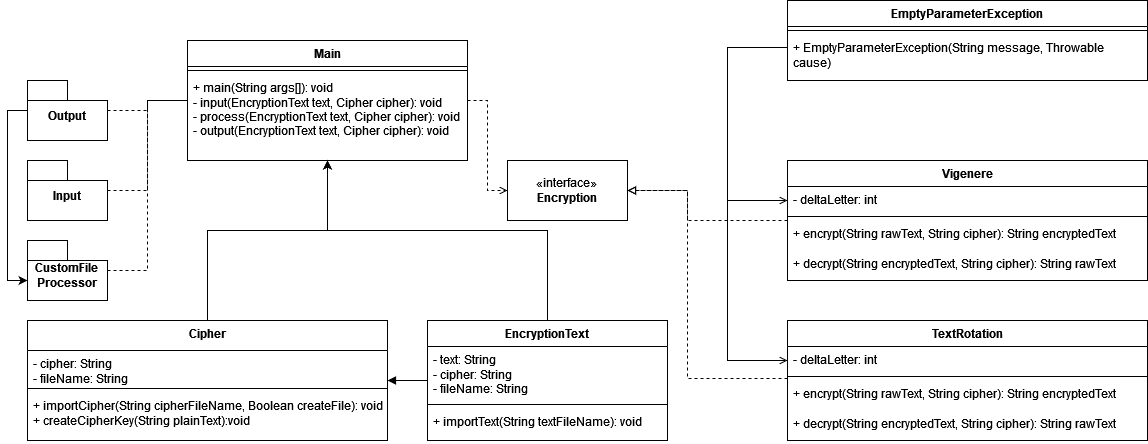

The diagram above was exported from draw.io. Its source (the exported page's mxGraphModel, read from the mxfile embedded in the PNG):
<mxGraphModel dx="1393" dy="834" grid="1" gridSize="10" guides="1" tooltips="1" connect="1" arrows="1" fold="1" page="1" pageScale="1" pageWidth="1169" pageHeight="826" background="none" math="0" shadow="0">
  <root>
    <mxCell id="0" />
    <mxCell id="1" parent="0" />
    <mxCell id="KJA8LCCAxmg_AhhQCMtH-68" style="edgeStyle=orthogonalEdgeStyle;rounded=0;orthogonalLoop=1;jettySize=auto;html=1;exitX=1;exitY=0.5;exitDx=0;exitDy=0;entryX=0;entryY=0.5;entryDx=0;entryDy=0;dashed=1;endArrow=open;endFill=0;" parent="1" source="KJA8LCCAxmg_AhhQCMtH-41" target="KJA8LCCAxmg_AhhQCMtH-49" edge="1">
      <mxGeometry relative="1" as="geometry" />
    </mxCell>
    <mxCell id="KJA8LCCAxmg_AhhQCMtH-41" value="Main" style="swimlane;fontStyle=1;align=center;verticalAlign=top;childLayout=stackLayout;horizontal=1;startSize=26;horizontalStack=0;resizeParent=1;resizeParentMax=0;resizeLast=0;collapsible=1;marginBottom=0;whiteSpace=wrap;html=1;" parent="1" vertex="1">
      <mxGeometry x="440" y="200" width="280" height="120" as="geometry" />
    </mxCell>
    <mxCell id="KJA8LCCAxmg_AhhQCMtH-43" value="" style="line;strokeWidth=1;fillColor=none;align=left;verticalAlign=middle;spacingTop=-1;spacingLeft=3;spacingRight=3;rotatable=0;labelPosition=right;points=[];portConstraint=eastwest;strokeColor=inherit;" parent="KJA8LCCAxmg_AhhQCMtH-41" vertex="1">
      <mxGeometry y="26" width="280" height="8" as="geometry" />
    </mxCell>
    <mxCell id="KJA8LCCAxmg_AhhQCMtH-44" value="&lt;div&gt;+ main(String args[]): void&lt;/div&gt;&lt;div&gt;- input(EncryptionText text, Cipher cipher): void&lt;/div&gt;&lt;div&gt;- process(EncryptionText text, Cipher cipher): void&lt;/div&gt;&lt;div&gt;- output(EncryptionText text, Cipher cipher): void&lt;/div&gt;" style="text;strokeColor=none;fillColor=none;align=left;verticalAlign=top;spacingLeft=4;spacingRight=4;overflow=hidden;rotatable=0;points=[[0,0.5],[1,0.5]];portConstraint=eastwest;whiteSpace=wrap;html=1;" parent="KJA8LCCAxmg_AhhQCMtH-41" vertex="1">
      <mxGeometry y="34" width="280" height="86" as="geometry" />
    </mxCell>
    <mxCell id="KJA8LCCAxmg_AhhQCMtH-72" style="edgeStyle=orthogonalEdgeStyle;rounded=0;orthogonalLoop=1;jettySize=auto;html=1;entryX=1;entryY=0.5;entryDx=0;entryDy=0;dashed=1;endArrow=block;endFill=0;" parent="1" source="KJA8LCCAxmg_AhhQCMtH-45" target="KJA8LCCAxmg_AhhQCMtH-49" edge="1">
      <mxGeometry relative="1" as="geometry">
        <Array as="points">
          <mxPoint x="940" y="380" />
          <mxPoint x="940" y="350" />
        </Array>
      </mxGeometry>
    </mxCell>
    <mxCell id="KJA8LCCAxmg_AhhQCMtH-45" value="Vigenere" style="swimlane;fontStyle=1;align=center;verticalAlign=top;childLayout=stackLayout;horizontal=1;startSize=26;horizontalStack=0;resizeParent=1;resizeParentMax=0;resizeLast=0;collapsible=1;marginBottom=0;whiteSpace=wrap;html=1;" parent="1" vertex="1">
      <mxGeometry x="1040" y="320" width="360" height="120" as="geometry">
        <mxRectangle x="1000" y="320" width="90" height="30" as="alternateBounds" />
      </mxGeometry>
    </mxCell>
    <mxCell id="KJA8LCCAxmg_AhhQCMtH-46" value="- deltaLetter: int" style="text;strokeColor=none;fillColor=none;align=left;verticalAlign=top;spacingLeft=4;spacingRight=4;overflow=hidden;rotatable=0;points=[[0,0.5],[1,0.5]];portConstraint=eastwest;whiteSpace=wrap;html=1;" parent="KJA8LCCAxmg_AhhQCMtH-45" vertex="1">
      <mxGeometry y="26" width="360" height="26" as="geometry" />
    </mxCell>
    <mxCell id="KJA8LCCAxmg_AhhQCMtH-47" value="" style="line;strokeWidth=1;fillColor=none;align=left;verticalAlign=middle;spacingTop=-1;spacingLeft=3;spacingRight=3;rotatable=0;labelPosition=right;points=[];portConstraint=eastwest;strokeColor=inherit;" parent="KJA8LCCAxmg_AhhQCMtH-45" vertex="1">
      <mxGeometry y="52" width="360" height="8" as="geometry" />
    </mxCell>
    <mxCell id="KJA8LCCAxmg_AhhQCMtH-48" value="+ encrypt(String rawText, String cipher): String encryptedText" style="text;strokeColor=none;fillColor=none;align=left;verticalAlign=top;spacingLeft=4;spacingRight=4;overflow=hidden;rotatable=0;points=[[0,0.5],[1,0.5]];portConstraint=eastwest;whiteSpace=wrap;html=1;" parent="KJA8LCCAxmg_AhhQCMtH-45" vertex="1">
      <mxGeometry y="60" width="360" height="30" as="geometry" />
    </mxCell>
    <mxCell id="KJA8LCCAxmg_AhhQCMtH-50" value="+ decrypt(String encryptedText, String cipher): String rawText" style="text;strokeColor=none;fillColor=none;align=left;verticalAlign=top;spacingLeft=4;spacingRight=4;overflow=hidden;rotatable=0;points=[[0,0.5],[1,0.5]];portConstraint=eastwest;whiteSpace=wrap;html=1;" parent="KJA8LCCAxmg_AhhQCMtH-45" vertex="1">
      <mxGeometry y="90" width="360" height="30" as="geometry" />
    </mxCell>
    <mxCell id="KJA8LCCAxmg_AhhQCMtH-49" value="«interface»&lt;br&gt;&lt;b&gt;Encryption&lt;/b&gt;" style="html=1;whiteSpace=wrap;" parent="1" vertex="1">
      <mxGeometry x="760" y="320" width="120" height="60" as="geometry" />
    </mxCell>
    <mxCell id="KJA8LCCAxmg_AhhQCMtH-73" style="edgeStyle=orthogonalEdgeStyle;rounded=0;orthogonalLoop=1;jettySize=auto;html=1;entryX=1;entryY=0.5;entryDx=0;entryDy=0;dashed=1;endArrow=block;endFill=0;" parent="1" source="KJA8LCCAxmg_AhhQCMtH-51" target="KJA8LCCAxmg_AhhQCMtH-49" edge="1">
      <mxGeometry relative="1" as="geometry">
        <Array as="points">
          <mxPoint x="940" y="538" />
          <mxPoint x="940" y="350" />
        </Array>
      </mxGeometry>
    </mxCell>
    <mxCell id="KJA8LCCAxmg_AhhQCMtH-51" value="TextRotation" style="swimlane;fontStyle=1;align=center;verticalAlign=top;childLayout=stackLayout;horizontal=1;startSize=26;horizontalStack=0;resizeParent=1;resizeParentMax=0;resizeLast=0;collapsible=1;marginBottom=0;whiteSpace=wrap;html=1;" parent="1" vertex="1">
      <mxGeometry x="1040" y="480" width="360" height="120" as="geometry" />
    </mxCell>
    <mxCell id="KJA8LCCAxmg_AhhQCMtH-52" value="- deltaLetter: int" style="text;strokeColor=none;fillColor=none;align=left;verticalAlign=top;spacingLeft=4;spacingRight=4;overflow=hidden;rotatable=0;points=[[0,0.5],[1,0.5]];portConstraint=eastwest;whiteSpace=wrap;html=1;" parent="KJA8LCCAxmg_AhhQCMtH-51" vertex="1">
      <mxGeometry y="26" width="360" height="26" as="geometry" />
    </mxCell>
    <mxCell id="KJA8LCCAxmg_AhhQCMtH-53" value="" style="line;strokeWidth=1;fillColor=none;align=left;verticalAlign=middle;spacingTop=-1;spacingLeft=3;spacingRight=3;rotatable=0;labelPosition=right;points=[];portConstraint=eastwest;strokeColor=inherit;" parent="KJA8LCCAxmg_AhhQCMtH-51" vertex="1">
      <mxGeometry y="52" width="360" height="8" as="geometry" />
    </mxCell>
    <mxCell id="KJA8LCCAxmg_AhhQCMtH-54" value="+ encrypt(String rawText, String cipher): String encryptedText" style="text;strokeColor=none;fillColor=none;align=left;verticalAlign=top;spacingLeft=4;spacingRight=4;overflow=hidden;rotatable=0;points=[[0,0.5],[1,0.5]];portConstraint=eastwest;whiteSpace=wrap;html=1;" parent="KJA8LCCAxmg_AhhQCMtH-51" vertex="1">
      <mxGeometry y="60" width="360" height="30" as="geometry" />
    </mxCell>
    <mxCell id="KJA8LCCAxmg_AhhQCMtH-55" value="+ decrypt(String encryptedText, String cipher): String rawText" style="text;strokeColor=none;fillColor=none;align=left;verticalAlign=top;spacingLeft=4;spacingRight=4;overflow=hidden;rotatable=0;points=[[0,0.5],[1,0.5]];portConstraint=eastwest;whiteSpace=wrap;html=1;" parent="KJA8LCCAxmg_AhhQCMtH-51" vertex="1">
      <mxGeometry y="90" width="360" height="30" as="geometry" />
    </mxCell>
    <mxCell id="KJA8LCCAxmg_AhhQCMtH-81" style="edgeStyle=orthogonalEdgeStyle;rounded=0;orthogonalLoop=1;jettySize=auto;html=1;endArrow=open;endFill=0;" parent="1" source="KJA8LCCAxmg_AhhQCMtH-56" target="KJA8LCCAxmg_AhhQCMtH-45" edge="1">
      <mxGeometry relative="1" as="geometry">
        <Array as="points">
          <mxPoint x="980" y="207" />
          <mxPoint x="980" y="360" />
        </Array>
      </mxGeometry>
    </mxCell>
    <mxCell id="KJA8LCCAxmg_AhhQCMtH-82" style="edgeStyle=orthogonalEdgeStyle;rounded=0;orthogonalLoop=1;jettySize=auto;html=1;endArrow=open;endFill=0;" parent="1" source="KJA8LCCAxmg_AhhQCMtH-56" target="KJA8LCCAxmg_AhhQCMtH-51" edge="1">
      <mxGeometry relative="1" as="geometry">
        <Array as="points">
          <mxPoint x="980" y="207" />
          <mxPoint x="980" y="520" />
        </Array>
      </mxGeometry>
    </mxCell>
    <mxCell id="KJA8LCCAxmg_AhhQCMtH-56" value="EmptyParameterException" style="swimlane;fontStyle=1;align=center;verticalAlign=top;childLayout=stackLayout;horizontal=1;startSize=26;horizontalStack=0;resizeParent=1;resizeParentMax=0;resizeLast=0;collapsible=1;marginBottom=0;whiteSpace=wrap;html=1;" parent="1" vertex="1">
      <mxGeometry x="1040" y="160" width="360" height="80" as="geometry" />
    </mxCell>
    <mxCell id="KJA8LCCAxmg_AhhQCMtH-58" value="" style="line;strokeWidth=1;fillColor=none;align=left;verticalAlign=middle;spacingTop=-1;spacingLeft=3;spacingRight=3;rotatable=0;labelPosition=right;points=[];portConstraint=eastwest;strokeColor=inherit;" parent="KJA8LCCAxmg_AhhQCMtH-56" vertex="1">
      <mxGeometry y="26" width="360" height="8" as="geometry" />
    </mxCell>
    <mxCell id="KJA8LCCAxmg_AhhQCMtH-62" value="+ EmptyParameterException(String message, Throwable cause)" style="text;strokeColor=none;fillColor=none;align=left;verticalAlign=top;spacingLeft=4;spacingRight=4;overflow=hidden;rotatable=0;points=[[0,0.5],[1,0.5]];portConstraint=eastwest;whiteSpace=wrap;html=1;" parent="KJA8LCCAxmg_AhhQCMtH-56" vertex="1">
      <mxGeometry y="34" width="360" height="46" as="geometry" />
    </mxCell>
    <mxCell id="qJ-gw7eMrCjbN_ZzYfDw-20" style="edgeStyle=orthogonalEdgeStyle;rounded=0;orthogonalLoop=1;jettySize=auto;html=1;endArrow=none;endFill=0;dashed=1;" edge="1" parent="1" source="KJA8LCCAxmg_AhhQCMtH-63" target="KJA8LCCAxmg_AhhQCMtH-41">
      <mxGeometry relative="1" as="geometry" />
    </mxCell>
    <mxCell id="KJA8LCCAxmg_AhhQCMtH-63" value="Input" style="shape=folder;fontStyle=1;spacingTop=10;tabWidth=40;tabHeight=20;tabPosition=left;html=1;whiteSpace=wrap;" parent="1" vertex="1">
      <mxGeometry x="280" y="320" width="80" height="60" as="geometry" />
    </mxCell>
    <mxCell id="qJ-gw7eMrCjbN_ZzYfDw-23" style="edgeStyle=orthogonalEdgeStyle;rounded=0;orthogonalLoop=1;jettySize=auto;html=1;endArrow=none;endFill=0;dashed=1;" edge="1" parent="1" source="KJA8LCCAxmg_AhhQCMtH-76" target="KJA8LCCAxmg_AhhQCMtH-41">
      <mxGeometry relative="1" as="geometry">
        <Array as="points">
          <mxPoint x="400" y="430" />
          <mxPoint x="400" y="260" />
        </Array>
      </mxGeometry>
    </mxCell>
    <mxCell id="KJA8LCCAxmg_AhhQCMtH-76" value="CustomFile&lt;br&gt;Processor" style="shape=folder;fontStyle=1;spacingTop=10;tabWidth=40;tabHeight=20;tabPosition=left;html=1;whiteSpace=wrap;" parent="1" vertex="1">
      <mxGeometry x="280" y="400" width="80" height="60" as="geometry" />
    </mxCell>
    <mxCell id="qJ-gw7eMrCjbN_ZzYfDw-21" style="edgeStyle=orthogonalEdgeStyle;rounded=0;orthogonalLoop=1;jettySize=auto;html=1;endArrow=none;endFill=0;dashed=1;" edge="1" parent="1" source="qJ-gw7eMrCjbN_ZzYfDw-1" target="KJA8LCCAxmg_AhhQCMtH-41">
      <mxGeometry relative="1" as="geometry" />
    </mxCell>
    <mxCell id="qJ-gw7eMrCjbN_ZzYfDw-1" value="Output" style="shape=folder;fontStyle=1;spacingTop=10;tabWidth=40;tabHeight=20;tabPosition=left;html=1;whiteSpace=wrap;" vertex="1" parent="1">
      <mxGeometry x="280" y="240" width="80" height="60" as="geometry" />
    </mxCell>
    <mxCell id="qJ-gw7eMrCjbN_ZzYfDw-2" style="edgeStyle=orthogonalEdgeStyle;rounded=0;orthogonalLoop=1;jettySize=auto;html=1;entryX=0;entryY=0;entryDx=0;entryDy=40;entryPerimeter=0;" edge="1" parent="1" source="qJ-gw7eMrCjbN_ZzYfDw-1" target="KJA8LCCAxmg_AhhQCMtH-76">
      <mxGeometry relative="1" as="geometry">
        <Array as="points">
          <mxPoint x="260" y="270" />
          <mxPoint x="260" y="440" />
        </Array>
      </mxGeometry>
    </mxCell>
    <mxCell id="qJ-gw7eMrCjbN_ZzYfDw-13" style="edgeStyle=orthogonalEdgeStyle;rounded=0;orthogonalLoop=1;jettySize=auto;html=1;exitX=0.5;exitY=0;exitDx=0;exitDy=0;" edge="1" parent="1" source="qJ-gw7eMrCjbN_ZzYfDw-5" target="KJA8LCCAxmg_AhhQCMtH-41">
      <mxGeometry relative="1" as="geometry">
        <Array as="points">
          <mxPoint x="460" y="390" />
          <mxPoint x="580" y="390" />
        </Array>
      </mxGeometry>
    </mxCell>
    <mxCell id="qJ-gw7eMrCjbN_ZzYfDw-15" style="edgeStyle=orthogonalEdgeStyle;rounded=0;orthogonalLoop=1;jettySize=auto;html=1;endArrow=none;endFill=0;strokeWidth=1;startArrow=block;startFill=1;" edge="1" parent="1" source="qJ-gw7eMrCjbN_ZzYfDw-5" target="qJ-gw7eMrCjbN_ZzYfDw-9">
      <mxGeometry relative="1" as="geometry" />
    </mxCell>
    <mxCell id="qJ-gw7eMrCjbN_ZzYfDw-5" value="Cipher" style="swimlane;fontStyle=1;align=center;verticalAlign=top;childLayout=stackLayout;horizontal=1;startSize=30;horizontalStack=0;resizeParent=1;resizeParentMax=0;resizeLast=0;collapsible=1;marginBottom=0;whiteSpace=wrap;html=1;" vertex="1" parent="1">
      <mxGeometry x="280" y="480" width="360" height="120" as="geometry" />
    </mxCell>
    <mxCell id="qJ-gw7eMrCjbN_ZzYfDw-6" value="&lt;div&gt;- cipher: String&lt;/div&gt;&lt;div&gt;- fileName: String&lt;/div&gt;&lt;div&gt;&lt;br&gt;&lt;/div&gt;" style="text;strokeColor=none;fillColor=none;align=left;verticalAlign=top;spacingLeft=4;spacingRight=4;overflow=hidden;rotatable=0;points=[[0,0.5],[1,0.5]];portConstraint=eastwest;whiteSpace=wrap;html=1;" vertex="1" parent="qJ-gw7eMrCjbN_ZzYfDw-5">
      <mxGeometry y="30" width="360" height="34" as="geometry" />
    </mxCell>
    <mxCell id="qJ-gw7eMrCjbN_ZzYfDw-7" value="" style="line;strokeWidth=1;fillColor=none;align=left;verticalAlign=middle;spacingTop=-1;spacingLeft=3;spacingRight=3;rotatable=0;labelPosition=right;points=[];portConstraint=eastwest;strokeColor=inherit;" vertex="1" parent="qJ-gw7eMrCjbN_ZzYfDw-5">
      <mxGeometry y="64" width="360" height="8" as="geometry" />
    </mxCell>
    <mxCell id="qJ-gw7eMrCjbN_ZzYfDw-8" value="&lt;div&gt;+ importCipher(String cipherFileName, Boolean createFile): void&lt;br&gt;&lt;/div&gt;&lt;div&gt;+ createCipherKey(String plainText):void&lt;br&gt;&lt;/div&gt;" style="text;strokeColor=none;fillColor=none;align=left;verticalAlign=top;spacingLeft=4;spacingRight=4;overflow=hidden;rotatable=0;points=[[0,0.5],[1,0.5]];portConstraint=eastwest;whiteSpace=wrap;html=1;" vertex="1" parent="qJ-gw7eMrCjbN_ZzYfDw-5">
      <mxGeometry y="72" width="360" height="48" as="geometry" />
    </mxCell>
    <mxCell id="qJ-gw7eMrCjbN_ZzYfDw-18" style="edgeStyle=orthogonalEdgeStyle;rounded=0;orthogonalLoop=1;jettySize=auto;html=1;" edge="1" parent="1" source="qJ-gw7eMrCjbN_ZzYfDw-9" target="KJA8LCCAxmg_AhhQCMtH-41">
      <mxGeometry relative="1" as="geometry">
        <Array as="points">
          <mxPoint x="800" y="390" />
          <mxPoint x="580" y="390" />
        </Array>
      </mxGeometry>
    </mxCell>
    <mxCell id="qJ-gw7eMrCjbN_ZzYfDw-9" value="EncryptionText" style="swimlane;fontStyle=1;align=center;verticalAlign=top;childLayout=stackLayout;horizontal=1;startSize=26;horizontalStack=0;resizeParent=1;resizeParentMax=0;resizeLast=0;collapsible=1;marginBottom=0;whiteSpace=wrap;html=1;" vertex="1" parent="1">
      <mxGeometry x="680" y="480" width="240" height="120" as="geometry" />
    </mxCell>
    <mxCell id="qJ-gw7eMrCjbN_ZzYfDw-10" value="&lt;div&gt;- text: String&lt;/div&gt;&lt;div&gt;- cipher: String&lt;/div&gt;&lt;div&gt;- fileName: String&lt;br&gt;&lt;/div&gt;" style="text;strokeColor=none;fillColor=none;align=left;verticalAlign=top;spacingLeft=4;spacingRight=4;overflow=hidden;rotatable=0;points=[[0,0.5],[1,0.5]];portConstraint=eastwest;whiteSpace=wrap;html=1;" vertex="1" parent="qJ-gw7eMrCjbN_ZzYfDw-9">
      <mxGeometry y="26" width="240" height="54" as="geometry" />
    </mxCell>
    <mxCell id="qJ-gw7eMrCjbN_ZzYfDw-11" value="" style="line;strokeWidth=1;fillColor=none;align=left;verticalAlign=middle;spacingTop=-1;spacingLeft=3;spacingRight=3;rotatable=0;labelPosition=right;points=[];portConstraint=eastwest;strokeColor=inherit;" vertex="1" parent="qJ-gw7eMrCjbN_ZzYfDw-9">
      <mxGeometry y="80" width="240" height="8" as="geometry" />
    </mxCell>
    <mxCell id="qJ-gw7eMrCjbN_ZzYfDw-12" value="+ importText(String textFileName): void" style="text;strokeColor=none;fillColor=none;align=left;verticalAlign=top;spacingLeft=4;spacingRight=4;overflow=hidden;rotatable=0;points=[[0,0.5],[1,0.5]];portConstraint=eastwest;whiteSpace=wrap;html=1;" vertex="1" parent="qJ-gw7eMrCjbN_ZzYfDw-9">
      <mxGeometry y="88" width="240" height="32" as="geometry" />
    </mxCell>
  </root>
</mxGraphModel>